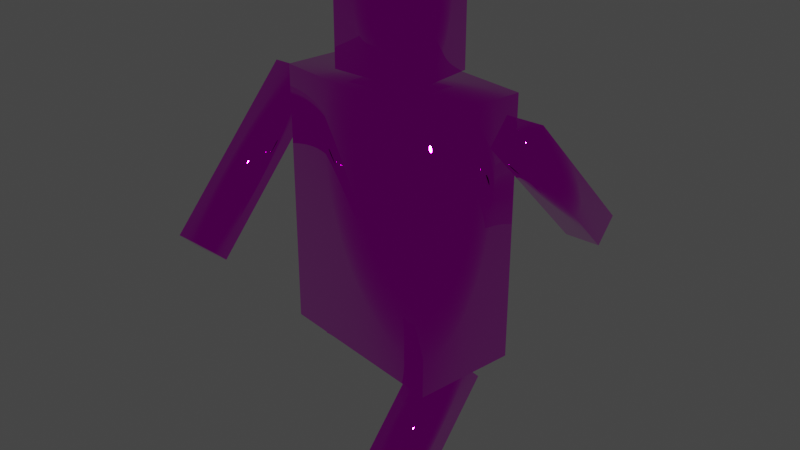 # Source: Robot.blend  (saved by Blender 5.1.30; exported with 4.5.12 LTS)
import bpy
from mathutils import Matrix  # noqa: F401  (used for matrix-valued properties, if any)

bpy.ops.wm.read_factory_settings(use_empty=True)
scene = bpy.context.scene
scene.name = 'Scene'

# ---- collections
col_collection = bpy.data.collections.new('Collection'); scene.collection.children.link(col_collection)

# ---- images (referenced by path relative to the original .blend; pixels are not part of the script)
import os
ASSET_DIR = os.environ.get("B2B_ASSET_DIR", "")  # directory of the original .blend (textures are referenced by path, not embedded)
HERE = os.path.dirname(os.path.abspath(__file__))  # packed textures are extracted next to this script under _unpacked/

def load_image(name, relpath, width, height, colorspace="sRGB"):
    """Load a texture the original file referenced (path relative to the .blend, or extracted next to this script)."""
    p = next((c for c in (os.path.join(HERE, relpath), os.path.join(ASSET_DIR, relpath)) if relpath and os.path.exists(c)), "")
    if p:
        img = bpy.data.images.load(p, check_existing=True)
        img.name = name
    else:  # same state as the original file: an image datablock whose file is absent (Cycles renders it pink)
        img = bpy.data.images.new(name, width, height)
        img.source = "FILE"
        img.filepath = "//" + (relpath or name)
    img.colorspace_settings.name = colorspace
    return img
img_diamondskin_png = load_image('DiamondSkin.png', 'DiamondSkin.png', 1024, 1024, 'sRGB')
img_face_png = load_image('face.png', 'face.png', 1024, 1024, 'sRGB')

# ---- materials (node trees are filled in below, after node groups)
mat_material = bpy.data.materials.new('Material')
mat_material.alpha_threshold = 0.0
mat_material.use_backface_culling_lightprobe_volume = False
mat_material.use_transparent_shadow = False
mat_material.line_color = (0.0, 0.0, 0.0, 1.0)
mat_face = bpy.data.materials.new('Face')
mat_face.use_backface_culling_lightprobe_volume = False
mat_face.use_transparent_shadow = False

# ---- material node trees
mat_material.use_nodes = True; mat_material.node_tree.nodes.clear()
_N = mat_material.node_tree.nodes; _L = mat_material.node_tree.links
n0 = _N.new('ShaderNodeOutputMaterial'); n0.name = 'Material Output'; n0.location = (300, 300)
n1 = _N.new('ShaderNodeBsdfPrincipled'); n1.name = 'Principled BSDF'; n1.location = (10, 300)
n1.distribution = 'GGX'
n1.subsurface_method = 'BURLEY'
n1.inputs[1].default_value = 1.0
n1.inputs[2].default_value = 0.0
n1.inputs[3].default_value = 1.45
n1.inputs[27].default_value = (0.0, 0.0, 0.0, 1.0)
n1.inputs[28].default_value = 1.0
n2 = _N.new('ShaderNodeTexImage'); n2.name = 'Image Texture'; n2.location = (-280, 280)
n2.image = img_diamondskin_png
_L.new(n1.outputs[0], n0.inputs[0])
_L.new(n2.outputs[0], n1.inputs[0])
n0.is_active_output = True
mat_face.use_nodes = True; mat_face.node_tree.nodes.clear()
_N = mat_face.node_tree.nodes; _L = mat_face.node_tree.links
n0 = _N.new('ShaderNodeOutputMaterial'); n0.name = 'Material Output'; n0.location = (300, 300)
n1 = _N.new('ShaderNodeBsdfPrincipled'); n1.name = 'Principled BSDF'; n1.location = (10, 300)
n1.distribution = 'GGX'
n1.subsurface_method = 'BURLEY'
n1.inputs[3].default_value = 1.45
n1.inputs[27].default_value = (0.0, 0.0, 0.0, 1.0)
n1.inputs[28].default_value = 1.0
n2 = _N.new('ShaderNodeTexImage'); n2.name = 'Image Texture'; n2.location = (-280, 280)
n2.image = img_face_png
_L.new(n1.outputs[0], n0.inputs[0])
_L.new(n2.outputs[0], n1.inputs[0])
n0.is_active_output = True

# ---- world
world_world = bpy.data.worlds.new('World'); scene.world = world_world
world_world.use_nodes = True; world_world.node_tree.nodes.clear()
_N = world_world.node_tree.nodes; _L = world_world.node_tree.links
n0 = _N.new('ShaderNodeOutputWorld'); n0.name = 'World Output'; n0.location = (300, 300)
n1 = _N.new('ShaderNodeBackground'); n1.name = 'Background'; n1.location = (10, 300)
n1.inputs[0].default_value = (0.05088, 0.05088, 0.05088, 1.0)
_L.new(n1.outputs[0], n0.inputs[0])
n0.is_active_output = True
world_world.color = (0.05088, 0.05088, 0.05088)
world_world.use_sun_shadow = False
world_world.sun_shadow_jitter_overblur = 0.0

# ---- meshes
me_cube = bpy.data.meshes.new('Cube')
me_cube.from_pydata([(0.2893, -0.1621, -0.4113), (0.2893, -0.1621, 0.4113), (-0.2893, -0.1621, -0.4113), (-0.2893, -0.1621, 0.4113), (0.2893, 0.1621, -0.4113), (0.2893, 0.1621, 0.4113), (-0.2893, 0.1621, -0.4113), (-0.2893, 0.1621, 0.4113)], [], [(0, 2, 6, 4), (3, 7, 6, 2), (7, 5, 4, 6), (5, 7, 3, 1), (1, 3, 2, 0), (5, 1, 0, 4)])
me_cube.polygons.foreach_set('use_smooth', [True] * 6)
_uv = me_cube.uv_layers.new(name='UVMap')
_uv.uv.foreach_set('vector', [0.3169, -0.0005711, 0.3169, 1.692, -0.5913, 1.692, -0.5913, -0.0005713, -2.408, -0.0005713, -1.5, -0.0005713, -1.5, 2.407, -2.408, 2.407, -2.408, -2.408, -0.7868, -2.408, -0.7868, -0.0005716, -2.408, -0.0005713, -0.5913, -0.0005713, -0.5913, 1.692, -1.5, 1.692, -1.5, -0.0005711, -0.7868, -2.408, 0.8341, -2.408, 0.8341, -0.0005718, -0.7868, -0.0005716, 0.8341, -2.408, 1.742, -2.408, 1.742, -0.0005716, 0.8341, -0.0005714])
me_cube.materials.append(mat_material)
me_cube.use_remesh_preserve_volume = False
me_cube.use_remesh_preserve_attributes = False
me_cube.use_mirror_vertex_groups = False
me_cube.update()
me_cube_001 = bpy.data.meshes.new('Cube.001')
me_cube_001.from_pydata([(-0.06259, -0.07985, -0.4522), (-0.06259, -0.07985, 0.0), (-0.06259, 0.07985, -0.4522), (-0.06259, 0.07985, 0.0), (0.06259, -0.07985, -0.4522), (0.06259, -0.07985, 0.0), (0.06259, 0.07985, -0.4522), (0.06259, 0.07985, 0.0)], [], [(0, 2, 6, 4), (3, 7, 6, 2), (7, 5, 4, 6), (5, 7, 3, 1), (1, 3, 2, 0), (5, 1, 0, 4)])
me_cube_001.polygons.foreach_set('use_smooth', [True] * 6)
_uv = me_cube_001.uv_layers.new(name='UVMap')
_uv.uv.foreach_set('vector', [1.742, -0.6173, 1.742, -1.085, 2.093, -1.085, 2.093, -0.6173, 2.883, -0.0005713, 3.234, -0.0005711, 3.234, 1.323, 2.883, 1.323, 1.742, -2.408, 2.19, -2.408, 2.19, -1.085, 1.742, -1.085, 2.444, -0.6173, 2.444, -0.15, 2.093, -0.15, 2.093, -0.6173, 1.536, -0.0005711, 1.983, -0.0005713, 1.983, 1.323, 1.536, 1.323, 2.944, 1.715, 3.295, 1.715, 3.295, 3.038, 2.944, 3.038])
me_cube_001.materials.append(mat_material)
me_cube_001.use_remesh_preserve_volume = False
me_cube_001.use_remesh_preserve_attributes = False
me_cube_001.use_mirror_vertex_groups = False
me_cube_001.update()
me_cube_002 = bpy.data.meshes.new('Cube.002')
me_cube_002.from_pydata([(-0.06259, -0.07985, -0.4522), (-0.06259, -0.07985, 0.0), (-0.06259, 0.07985, -0.4522), (-0.06259, 0.07985, 0.0), (0.06259, -0.07985, -0.4522), (0.06259, -0.07985, 0.0), (0.06259, 0.07985, -0.4522), (0.06259, 0.07985, 0.0)], [], [(0, 2, 6, 4), (3, 7, 6, 2), (7, 5, 4, 6), (5, 7, 3, 1), (1, 3, 2, 0), (5, 1, 0, 4)])
me_cube_002.polygons.foreach_set('use_smooth', [True] * 6)
_uv = me_cube_002.uv_layers.new(name='UVMap')
_uv.uv.foreach_set('vector', [1.742, -0.15, 1.742, -0.6173, 2.093, -0.6173, 2.093, -0.15, 2.594, 1.715, 2.944, 1.715, 2.944, 3.038, 2.594, 3.038, 1.536, 2.646, 1.088, 2.646, 1.088, 1.323, 1.536, 1.323, -2.057, 2.407, -2.057, 2.874, -2.408, 2.874, -2.408, 2.407, 1.088, -0.0005711, 1.536, -0.0005713, 1.536, 1.323, 1.088, 1.323, 3.057, -2.408, 3.408, -2.408, 3.408, -1.085, 3.057, -1.085])
me_cube_002.materials.append(mat_material)
me_cube_002.use_remesh_preserve_volume = False
me_cube_002.use_remesh_preserve_attributes = False
me_cube_002.use_mirror_vertex_groups = False
me_cube_002.update()
me_cube_003 = bpy.data.meshes.new('Cube.003')
me_cube_003.from_pydata([(-0.05546, -0.04966, -0.5862), (-0.05546, -0.04966, 0.0), (-0.05546, 0.04966, -0.5862), (-0.05546, 0.04966, 0.0), (0.05546, -0.04966, -0.5862), (0.05546, -0.04966, 0.0), (0.05546, 0.04966, -0.5862), (0.05546, 0.04966, 0.0)], [], [(0, 2, 6, 4), (3, 7, 6, 2), (7, 5, 4, 6), (5, 7, 3, 1), (1, 3, 2, 0), (5, 1, 0, 4)])
me_cube_003.polygons.foreach_set('use_smooth', [True] * 6)
_uv = me_cube_003.uv_layers.new(name='UVMap')
_uv.uv.foreach_set('vector', [-1.779, 2.731, -2.057, 2.731, -2.057, 2.407, -1.779, 2.407, 1.536, 1.323, 1.847, 1.323, 1.847, 3.038, 1.536, 3.038, 2.883, -0.0005713, 2.605, -0.0005711, 2.605, 1.715, 2.883, 1.715, -0.000556, 2.017, 0.2777, 2.017, 0.2777, 2.342, -0.000556, 2.342, 2.501, -2.408, 2.779, -2.408, 2.779, -0.6924, 2.501, -0.6924, 1.983, -0.0005711, 2.294, -0.0005713, 2.294, 1.715, 1.983, 1.715])
me_cube_003.materials.append(mat_material)
me_cube_003.use_remesh_preserve_volume = False
me_cube_003.use_remesh_preserve_attributes = False
me_cube_003.use_mirror_vertex_groups = False
me_cube_003.update()
me_cube_005 = bpy.data.meshes.new('Cube.005')
me_cube_005.from_pydata([(0.1377, -0.1089, -0.1457), (0.1377, -0.1089, 0.1457), (-0.1377, -0.1089, -0.1457), (-0.1377, -0.1089, 0.1457), (0.1377, 0.1089, -0.1457), (0.1377, 0.1089, 0.1457), (-0.1377, 0.1089, -0.1457), (-0.1377, 0.1089, 0.1457), (0.1292, 0.113, -0.1224), (-0.1309, 0.113, -0.1224), (0.1292, 0.113, 0.1377), (-0.1309, 0.113, 0.1377)], [], [(0, 2, 6, 4), (3, 7, 6, 2), (7, 5, 4, 6), (5, 7, 3, 1), (1, 3, 2, 0), (5, 1, 0, 4), (8, 9, 11, 10)])
me_cube_005.polygons.foreach_set('use_smooth', [True] * 7)
me_cube_005.polygons.foreach_set('material_index', [0, 0, 0, 0, 0, 0, 1])
_uv = me_cube_005.uv_layers.new(name='UVMap')
_uv.uv.foreach_set('vector', [2.594, 1.715, 2.594, 2.521, 1.983, 2.521, 1.983, 1.715, -0.8892, 2.545, -1.5, 2.545, -1.5, 1.692, -0.8892, 1.692, 0.3169, -0.0005709, 1.088, -0.0005713, 1.088, 0.8524, 0.3169, 0.8524, 0.9273, 1.705, 0.9273, 2.511, 0.3169, 2.511, 0.3169, 1.705, 0.3169, 0.8524, 1.088, 0.8524, 1.088, 1.705, 0.3169, 1.705, -0.2788, 2.545, -0.8892, 2.545, -0.8892, 1.692, -0.2788, 1.692, 0.0, 0.0, 1.0, 0.0, 1.0, 1.0, 0.0, 1.0])
me_cube_005.materials.append(mat_material)
me_cube_005.materials.append(mat_face)
me_cube_005.use_remesh_preserve_volume = False
me_cube_005.use_remesh_preserve_attributes = False
me_cube_005.use_mirror_vertex_groups = False
me_cube_005.update()
me_cube_006 = bpy.data.meshes.new('Cube.006')
me_cube_006.from_pydata([(-0.05546, -0.04966, -0.5862), (-0.05546, -0.04966, 0.0), (-0.05546, 0.04966, -0.5862), (-0.05546, 0.04966, 0.0), (0.05546, -0.04966, -0.5862), (0.05546, -0.04966, 0.0), (0.05546, 0.04966, -0.5862), (0.05546, 0.04966, 0.0)], [], [(0, 2, 6, 4), (3, 7, 6, 2), (7, 5, 4, 6), (5, 7, 3, 1), (1, 3, 2, 0), (5, 1, 0, 4)])
me_cube_006.polygons.foreach_set('use_smooth', [True] * 6)
_uv = me_cube_006.uv_layers.new(name='UVMap')
_uv.uv.foreach_set('vector', [-0.3937, 2.666, -0.6024, 2.666, -0.6024, 2.342, -0.3937, 2.342, 1.119, -0.0005713, 1.352, -0.0005711, 1.352, 1.715, 1.119, 1.715, -0.6024, 1.692, -0.8111, 1.692, -0.8111, 3.408, -0.6024, 3.408, -0.6024, 1.692, -0.3937, 1.692, -0.3937, 2.017, -0.6024, 2.017, 1.482, -2.408, 1.691, -2.408, 1.691, -0.6924, 1.482, -0.6924, 1.04, -2.408, 1.273, -2.408, 1.273, -0.6924, 1.04, -0.6924])
me_cube_006.materials.append(mat_material)
me_cube_006.use_remesh_preserve_volume = False
me_cube_006.use_remesh_preserve_attributes = False
me_cube_006.use_mirror_vertex_groups = False
me_cube_006.update()

# ---- objects
ob_body = bpy.data.objects.new('Body', me_cube)
ob_leg_l = bpy.data.objects.new('Leg.L', me_cube_001)
ob_leg_r = bpy.data.objects.new('Leg.R', me_cube_002)
ob_arm_l = bpy.data.objects.new('Arm.L', me_cube_003)
ob_head = bpy.data.objects.new('Head', me_cube_005)
ob_arm_r = bpy.data.objects.new('Arm.R', me_cube_006)
ob_attachpoint_001 = bpy.data.objects.new('AttachPoint.001', None)
ob_attachpoint = bpy.data.objects.new('AttachPoint', None)

# ---- transforms, parenting, visibility, modifiers, constraints
ob_body.location = (0.0, 0.0, 0.9369)
ob_body.rotation_euler = (0.0, -0.0, -0.1745)
ob_body.lock_rotations_4d = False
ob_body.empty_display_type = 'ARROWS'
ob_body.lineart.crease_threshold = 0.0
ob_leg_l.location = (-0.1937, 0.0, 0.5118)
ob_leg_l.rotation_euler = (0.7854, -0.0, 0.0)
ob_leg_l.lock_rotations_4d = False
ob_leg_l.empty_display_type = 'ARROWS'
ob_leg_l.lineart.crease_threshold = 0.0
ob_leg_r.location = (0.1937, 0.0, 0.5118)
ob_leg_r.rotation_euler = (-0.7854, -0.0, 0.0)
ob_leg_r.lock_rotations_4d = False
ob_leg_r.empty_display_type = 'ARROWS'
ob_leg_r.lineart.crease_threshold = 0.0
ob_arm_l.location = (-0.3855, -9.816e-08, 1.278)
ob_arm_l.rotation_euler = (-0.7854, 0.0, 0.0)
ob_arm_l.lock_rotations_4d = False
ob_arm_l.empty_display_type = 'ARROWS'
ob_arm_l.lineart.crease_threshold = 0.0
ob_head.location = (0.0, 0.0, 1.517)
ob_head.lock_rotations_4d = False
ob_head.empty_display_type = 'ARROWS'
ob_head.lineart.crease_threshold = 0.0
ob_arm_r.location = (0.3855, -9.816e-08, 1.277)
ob_arm_r.rotation_euler = (0.7854, 0.0, 0.0)
ob_arm_r.lock_rotations_4d = False
ob_arm_r.empty_display_type = 'ARROWS'
ob_arm_r.lineart.crease_threshold = 0.0
ob_attachpoint_001.parent = ob_arm_r
ob_attachpoint_001.location = (0.0, 0.0, -0.52)
ob_attachpoint_001.empty_display_type = 'ARROWS'
ob_attachpoint.parent = ob_head
ob_attachpoint.location = (0.0, 0.0, 0.0)
ob_attachpoint.empty_display_type = 'ARROWS'

# ---- collection membership
col_collection.objects.link(ob_body)
col_collection.objects.link(ob_leg_l)
col_collection.objects.link(ob_leg_r)
col_collection.objects.link(ob_arm_l)
col_collection.objects.link(ob_head)
col_collection.objects.link(ob_arm_r)
col_collection.objects.link(ob_attachpoint_001)
col_collection.objects.link(ob_attachpoint)

# ---- scene / render settings (as saved in the file)
scene.frame_start = 1; scene.frame_end = 40; scene.frame_set(40)
scene.render.engine = 'BLENDER_EEVEE_NEXT'
scene.render.fps = 60
scene.render.bake_bias = 0.0
scene.render.bake_samples = 0
scene.cycles.use_denoising = False
scene.cycles.samples = 128
scene.cycles.sampling_pattern = 'TABULATED_SOBOL'
scene.cycles.use_adaptive_sampling = False
scene.cycles.use_light_tree = False
scene.view_settings.view_transform = 'Filmic'
bpy.context.view_layer.update()

# ---- added for rendering (the .blend has no active camera and no usable light): camera, sun
cam_auto = bpy.data.cameras.new('AutoCamera')
cam_auto.lens = 50.0
cam_auto.sensor_width = 36.0
cam_auto.clip_end = 1000.0
ob_auto_camera = bpy.data.objects.new('AutoCamera', cam_auto)
scene.collection.objects.link(ob_auto_camera)
ob_auto_camera.location = (1.83156, -2.19787, 2.36443)
ob_auto_camera.rotation_euler = (1.09748, -7.21219e-08, 0.694738)
scene.camera = ob_auto_camera
light_auto_sun = bpy.data.lights.new('AutoSun', 'SUN')
light_auto_sun.energy = 3.0
light_auto_sun.angle = 0.0523599
ob_auto_sun = bpy.data.objects.new('AutoSun', light_auto_sun)
scene.collection.objects.link(ob_auto_sun)
ob_auto_sun.rotation_euler = (0.872665, 0.174533, 0.523599)
bpy.context.view_layer.update()
